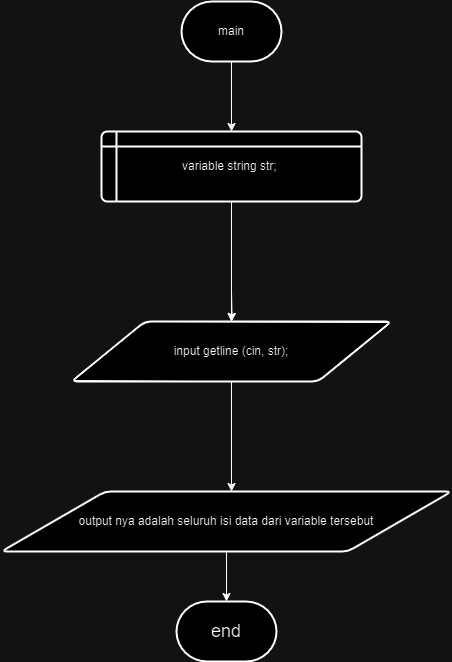

The diagram above was exported from draw.io. Its source (the exported page's mxGraphModel, read from the mxfile embedded in the PNG):
<mxGraphModel dx="1222" dy="652" grid="1" gridSize="10" guides="1" tooltips="1" connect="1" arrows="1" fold="1" page="1" pageScale="1" pageWidth="827" pageHeight="1169" math="0" shadow="0">
  <root>
    <mxCell id="0" />
    <mxCell id="1" parent="0" />
    <mxCell id="kX13yHNlzHddJBRDj1Xr-3" value="" style="edgeStyle=orthogonalEdgeStyle;rounded=0;orthogonalLoop=1;jettySize=auto;html=1;" parent="1" source="kX13yHNlzHddJBRDj1Xr-1" target="kX13yHNlzHddJBRDj1Xr-2" edge="1">
      <mxGeometry relative="1" as="geometry" />
    </mxCell>
    <mxCell id="kX13yHNlzHddJBRDj1Xr-1" value="main" style="strokeWidth=2;html=1;shape=mxgraph.flowchart.terminator;whiteSpace=wrap;" parent="1" vertex="1">
      <mxGeometry x="370" y="80" width="100" height="60" as="geometry" />
    </mxCell>
    <mxCell id="kX13yHNlzHddJBRDj1Xr-2" value="variable string str;&amp;nbsp;" style="shape=internalStorage;whiteSpace=wrap;html=1;dx=15;dy=15;rounded=1;arcSize=8;strokeWidth=2;" parent="1" vertex="1">
      <mxGeometry x="290" y="210" width="260" height="70" as="geometry" />
    </mxCell>
    <mxCell id="kX13yHNlzHddJBRDj1Xr-7" value="" style="edgeStyle=orthogonalEdgeStyle;rounded=0;orthogonalLoop=1;jettySize=auto;html=1;" parent="1" source="fGgP4b7Z6wiOmCK40Ped-1" edge="1">
      <mxGeometry relative="1" as="geometry">
        <Array as="points">
          <mxPoint x="420" y="340" />
          <mxPoint x="420" y="340" />
        </Array>
        <mxPoint x="420" y="370" as="sourcePoint" />
        <mxPoint x="420" y="570" as="targetPoint" />
      </mxGeometry>
    </mxCell>
    <mxCell id="kX13yHNlzHddJBRDj1Xr-10" value="&lt;font style=&quot;font-size: 18px;&quot;&gt;end&lt;/font&gt;" style="strokeWidth=2;html=1;shape=mxgraph.flowchart.terminator;whiteSpace=wrap;" parent="1" vertex="1">
      <mxGeometry x="365" y="680" width="100" height="60" as="geometry" />
    </mxCell>
    <mxCell id="kX13yHNlzHddJBRDj1Xr-14" value="" style="edgeStyle=orthogonalEdgeStyle;rounded=0;orthogonalLoop=1;jettySize=auto;html=1;exitX=0.5;exitY=1;exitDx=0;exitDy=0;" parent="1" source="kX13yHNlzHddJBRDj1Xr-2" edge="1">
      <mxGeometry relative="1" as="geometry">
        <mxPoint x="420" y="320" as="sourcePoint" />
        <mxPoint x="420" y="400" as="targetPoint" />
      </mxGeometry>
    </mxCell>
    <mxCell id="fGgP4b7Z6wiOmCK40Ped-3" value="" style="edgeStyle=orthogonalEdgeStyle;rounded=0;orthogonalLoop=1;jettySize=auto;html=1;" edge="1" parent="1" source="YAULMt-B6BnI05m1cXC--4" target="kX13yHNlzHddJBRDj1Xr-10">
      <mxGeometry relative="1" as="geometry" />
    </mxCell>
    <mxCell id="YAULMt-B6BnI05m1cXC--4" value="output nya adalah seluruh isi data dari variable tersebut" style="shape=parallelogram;html=1;strokeWidth=2;perimeter=parallelogramPerimeter;whiteSpace=wrap;rounded=1;arcSize=12;size=0.23;" parent="1" vertex="1">
      <mxGeometry x="190" y="570" width="450" height="60" as="geometry" />
    </mxCell>
    <mxCell id="fGgP4b7Z6wiOmCK40Ped-2" value="" style="edgeStyle=orthogonalEdgeStyle;rounded=0;orthogonalLoop=1;jettySize=auto;html=1;" edge="1" parent="1" target="fGgP4b7Z6wiOmCK40Ped-1">
      <mxGeometry relative="1" as="geometry">
        <Array as="points" />
        <mxPoint x="420" y="370" as="sourcePoint" />
        <mxPoint x="420" y="570" as="targetPoint" />
      </mxGeometry>
    </mxCell>
    <mxCell id="fGgP4b7Z6wiOmCK40Ped-1" value="input getline (cin, str);" style="shape=parallelogram;html=1;strokeWidth=2;perimeter=parallelogramPerimeter;whiteSpace=wrap;rounded=1;arcSize=12;size=0.23;" vertex="1" parent="1">
      <mxGeometry x="260" y="400" width="320" height="60" as="geometry" />
    </mxCell>
  </root>
</mxGraphModel>